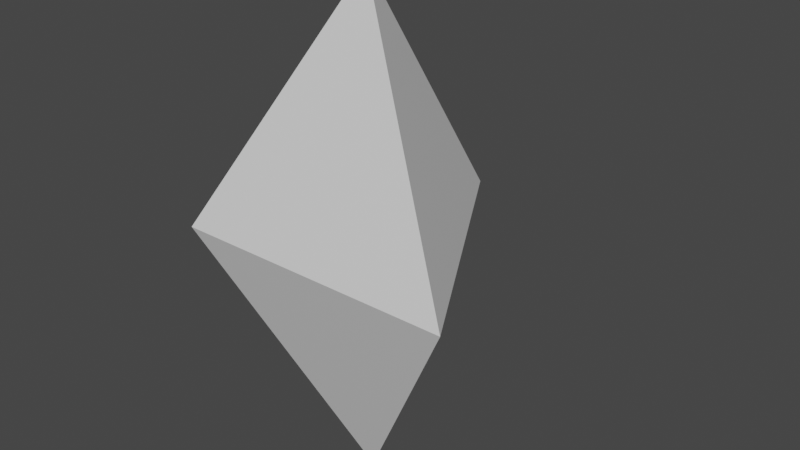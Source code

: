 # Source: Hexahedron.blend  (saved by Blender 3.3.6; exported with 4.5.12 LTS)
import bpy
from mathutils import Matrix  # noqa: F401  (used for matrix-valued properties, if any)

bpy.ops.wm.read_factory_settings(use_empty=True)
scene = bpy.context.scene
scene.name = 'Scene'

# ---- collections
col_collection = bpy.data.collections.new('Collection'); scene.collection.children.link(col_collection)

# ---- materials (node trees are filled in below, after node groups)
mat_material = bpy.data.materials.new('Material')
mat_material.alpha_threshold = 0.0
mat_material.use_transparent_shadow = False
mat_material.roughness = 0.5
mat_material.line_color = (0.0, 0.0, 0.0, 1.0)

# ---- material node trees
mat_material.use_nodes = True; mat_material.node_tree.nodes.clear()
_N = mat_material.node_tree.nodes; _L = mat_material.node_tree.links
n0 = _N.new('ShaderNodeOutputMaterial'); n0.name = 'Material Output'; n0.location = (300, 300)
n1 = _N.new('ShaderNodeBsdfPrincipled'); n1.name = 'Principled BSDF'; n1.location = (10, 300)
n1.distribution = 'GGX'
n1.subsurface_method = 'RANDOM_WALK_SKIN'
n1.inputs[3].default_value = 1.45
n1.inputs[27].default_value = (0.0, 0.0, 0.0, 1.0)
n1.inputs[28].default_value = 1.0
_L.new(n1.outputs[0], n0.inputs[0])
n0.is_active_output = True

# ---- world
world_world = bpy.data.worlds.new('World'); scene.world = world_world
world_world.use_nodes = True; world_world.node_tree.nodes.clear()
_N = world_world.node_tree.nodes; _L = world_world.node_tree.links
n0 = _N.new('ShaderNodeOutputWorld'); n0.name = 'World Output'; n0.location = (300, 300)
n1 = _N.new('ShaderNodeBackground'); n1.name = 'Background'; n1.location = (10, 300)
n1.inputs[0].default_value = (0.05088, 0.05088, 0.05088, 1.0)
_L.new(n1.outputs[0], n0.inputs[0])
n0.is_active_output = True
world_world.color = (0.05088, 0.05088, 0.05088)
world_world.use_sun_shadow = False
world_world.sun_shadow_jitter_overblur = 0.0

# ---- meshes
me_cube = bpy.data.meshes.new('Cube')
me_cube.from_pydata([(2.98e-07, 0.5774, 5.662e-07), (3.129e-07, -3.129e-07, 0.866), (-0.5, -0.2887, 5.066e-07), (0.5, -0.2887, 0.0), (3.129e-07, -3.129e-07, -0.866)], [], [(0, 1, 3), (3, 1, 2), (2, 4, 3), (2, 1, 0), (3, 4, 0), (2, 0, 4)])
_uv = me_cube.uv_layers.new(name='UVMap')
_uv.uv.foreach_set('vector', [0.375, 0.5, 0.875, 0.5, 0.375, 1.0, 0.375, 0.0, 0.625, 0.25, 0.375, 0.25, 0.375, 0.25, 0.0, 0.0, 0.375, 0.0, 0.375, 0.25, 0.625, 0.25, 0.375, 0.5, 0.375, 0.0, 0.0, 0.0, 0.375, 0.5, 0.375, 0.25, 0.375, 0.5, 0.0, 0.0])
me_cube.materials.append(mat_material)
me_cube.use_mirror_vertex_groups = False
me_cube.update()

# ---- objects
ob_pyramid = bpy.data.objects.new('Pyramid', me_cube)

# ---- transforms, parenting, visibility, modifiers, constraints
ob_pyramid.location = (0.0, 0.0, 0.0)
ob_pyramid.lock_rotations_4d = False
ob_pyramid.empty_display_type = 'ARROWS'
ob_pyramid.lineart.crease_threshold = 0.0

# ---- collection membership
col_collection.objects.link(ob_pyramid)

# ---- scene / render settings (as saved in the file)
scene.frame_start = 1; scene.frame_end = 250; scene.frame_set(128)
scene.render.engine = 'BLENDER_EEVEE_NEXT'
scene.cycles.sampling_pattern = 'TABULATED_SOBOL'
scene.cycles.use_light_tree = False
scene.view_settings.view_transform = 'Filmic'
bpy.context.view_layer.update()

# ---- added for rendering (the .blend has no active camera and no usable light): camera, sun
cam_auto = bpy.data.cameras.new('AutoCamera')
cam_auto.lens = 50.0
cam_auto.sensor_width = 36.0
cam_auto.clip_end = 1000.0
ob_auto_camera = bpy.data.objects.new('AutoCamera', cam_auto)
scene.collection.objects.link(ob_auto_camera)
ob_auto_camera.location = (2.01649, -2.27545, 1.61319)
ob_auto_camera.rotation_euler = (1.09748, -7.21219e-08, 0.694738)
scene.camera = ob_auto_camera
light_auto_sun = bpy.data.lights.new('AutoSun', 'SUN')
light_auto_sun.energy = 3.0
light_auto_sun.angle = 0.0523599
ob_auto_sun = bpy.data.objects.new('AutoSun', light_auto_sun)
scene.collection.objects.link(ob_auto_sun)
ob_auto_sun.rotation_euler = (0.872665, 0.174533, 0.523599)
bpy.context.view_layer.update()

